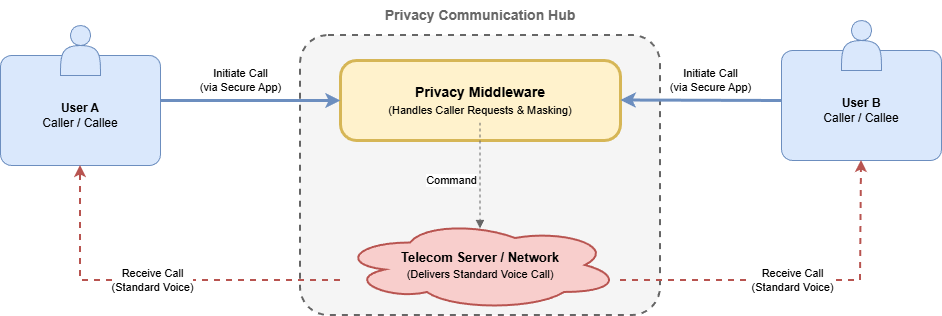

The diagram above was exported from draw.io. Its source (the exported page's mxGraphModel, read from the mxfile embedded in the PNG):
<mxGraphModel dx="1213" dy="711" grid="1" gridSize="10" guides="1" tooltips="1" connect="1" arrows="1" fold="1" page="1" pageScale="1" pageWidth="827" pageHeight="1169" math="0" shadow="0">
  <root>
    <mxCell id="0" />
    <mxCell id="1" parent="0" />
    <mxCell id="Zv2M524QwPDI5p1VIEF6-18" parent="1" style="rounded=1;whiteSpace=wrap;html=1;fillColor=#f5f5f5;strokeColor=#666666;strokeWidth=2;dashed=1;arcSize=10;" value="" vertex="1">
      <mxGeometry height="280" width="360" x="760" y="545" as="geometry" />
    </mxCell>
    <mxCell id="Zv2M524QwPDI5p1VIEF6-19" parent="1" style="text;html=1;strokeColor=none;fillColor=none;align=center;verticalAlign=middle;whiteSpace=wrap;rounded=0;fontSize=14;fontColor=#666666;" value="&lt;b&gt;Privacy Communication Hub&lt;/b&gt;" vertex="1">
      <mxGeometry height="30" width="360" x="760" y="510" as="geometry" />
    </mxCell>
    <mxCell id="Zv2M524QwPDI5p1VIEF6-20" parent="1" style="rounded=1;whiteSpace=wrap;html=1;fillColor=#fff2cc;strokeColor=#d6b656;strokeWidth=3;arcSize=20;fontStyle=0;fontSize=14;" value="&lt;b&gt;Privacy Middleware&lt;/b&gt;&lt;br&gt;&lt;font style=&quot;font-size: 11px&quot;&gt;(Handles Caller Requests &amp;amp; Masking)&lt;/font&gt;" vertex="1">
      <mxGeometry height="80" width="280" x="800" y="570" as="geometry" />
    </mxCell>
    <mxCell id="Zv2M524QwPDI5p1VIEF6-21" parent="1" style="shape=cloud;whiteSpace=wrap;html=1;fillColor=#f8cecc;strokeColor=#b85450;strokeWidth=2;fontSize=13;" value="&lt;b&gt;Telecom Server / Network&lt;/b&gt;&lt;br&gt;&lt;font style=&quot;font-size: 11px&quot;&gt;(Delivers Standard Voice Call)&lt;/font&gt;" vertex="1">
      <mxGeometry height="90" width="280" x="800" y="730" as="geometry" />
    </mxCell>
    <mxCell id="Zv2M524QwPDI5p1VIEF6-22" edge="1" parent="1" style="edgeStyle=orthogonalEdgeStyle;rounded=0;orthogonalLoop=1;jettySize=auto;html=1;entryX=0.55;entryY=0.4;entryDx=0;entryDy=0;entryPerimeter=0;dashed=1;endArrow=block;endFill=1;strokeColor=#666666;" value="Command">
      <mxGeometry relative="1" x="0.0943" y="-29" as="geometry">
        <mxPoint as="offset" />
        <Array as="points">
          <mxPoint x="939.5" y="632" />
        </Array>
        <mxPoint x="939.5" y="632" as="sourcePoint" />
        <mxPoint x="939.5" y="738" as="targetPoint" />
      </mxGeometry>
    </mxCell>
    <mxCell id="Zv2M524QwPDI5p1VIEF6-23" connectable="0" parent="1" style="group" value="" vertex="1">
      <mxGeometry height="130" width="160" x="460" y="545" as="geometry" />
    </mxCell>
    <mxCell id="Zv2M524QwPDI5p1VIEF6-24" parent="Zv2M524QwPDI5p1VIEF6-23" style="rounded=1;whiteSpace=wrap;html=1;fillColor=#dae8fc;strokeColor=#6c8ebf;arcSize=10;" value="" vertex="1">
      <mxGeometry height="110" width="160" y="20" as="geometry" />
    </mxCell>
    <mxCell id="Zv2M524QwPDI5p1VIEF6-25" parent="Zv2M524QwPDI5p1VIEF6-23" style="shape=actor;whiteSpace=wrap;html=1;fillColor=#dae8fc;strokeColor=#6c8ebf;" value="" vertex="1">
      <mxGeometry height="50" width="40" x="60" y="-10" as="geometry" />
    </mxCell>
    <mxCell id="Zv2M524QwPDI5p1VIEF6-26" parent="Zv2M524QwPDI5p1VIEF6-23" style="text;html=1;strokeColor=none;fillColor=none;align=center;verticalAlign=middle;whiteSpace=wrap;rounded=0;" value="&lt;b&gt;User A&lt;/b&gt;&lt;br&gt;Caller / Callee" vertex="1">
      <mxGeometry height="40" width="120" x="20" y="60" as="geometry" />
    </mxCell>
    <mxCell id="Zv2M524QwPDI5p1VIEF6-27" connectable="0" parent="1" style="group" value="" vertex="1">
      <mxGeometry height="130" width="160" x="1241" y="540" as="geometry" />
    </mxCell>
    <mxCell id="Zv2M524QwPDI5p1VIEF6-28" parent="Zv2M524QwPDI5p1VIEF6-27" style="rounded=1;whiteSpace=wrap;html=1;fillColor=#dae8fc;strokeColor=#6c8ebf;arcSize=10;" value="" vertex="1">
      <mxGeometry height="110" width="160" y="20" as="geometry" />
    </mxCell>
    <mxCell id="Zv2M524QwPDI5p1VIEF6-29" parent="Zv2M524QwPDI5p1VIEF6-27" style="shape=actor;whiteSpace=wrap;html=1;fillColor=#dae8fc;strokeColor=#6c8ebf;" value="" vertex="1">
      <mxGeometry height="50" width="40" x="60" y="-10" as="geometry" />
    </mxCell>
    <mxCell id="Zv2M524QwPDI5p1VIEF6-30" parent="Zv2M524QwPDI5p1VIEF6-27" style="text;html=1;strokeColor=none;fillColor=none;align=center;verticalAlign=middle;whiteSpace=wrap;rounded=0;" value="&lt;b&gt;User B&lt;/b&gt;&lt;br&gt;Caller / Callee" vertex="1">
      <mxGeometry height="40" width="120" x="20" y="60" as="geometry" />
    </mxCell>
    <mxCell id="Zv2M524QwPDI5p1VIEF6-31" edge="1" parent="1" source="Zv2M524QwPDI5p1VIEF6-24" style="edgeStyle=orthogonalEdgeStyle;rounded=0;orthogonalLoop=1;jettySize=auto;html=1;entryX=0;entryY=0.5;entryDx=0;entryDy=0;strokeWidth=3;fillColor=#dae8fc;strokeColor=#6c8ebf;startArrow=none;startFill=0;endArrow=classic;endFill=1;" target="Zv2M524QwPDI5p1VIEF6-20" value="Initiate Call&lt;br&gt;(via Secure App)">
      <mxGeometry relative="1" x="-0.1111" y="20" as="geometry">
        <mxPoint as="offset" />
        <Array as="points">
          <mxPoint x="660" y="610" />
          <mxPoint x="660" y="610" />
        </Array>
      </mxGeometry>
    </mxCell>
    <mxCell id="Zv2M524QwPDI5p1VIEF6-32" edge="1" parent="1" source="Zv2M524QwPDI5p1VIEF6-21" style="edgeStyle=orthogonalEdgeStyle;rounded=0;orthogonalLoop=1;jettySize=auto;html=1;entryX=0.5;entryY=1;entryDx=0;entryDy=0;dashed=1;strokeWidth=2;fillColor=#f8cecc;strokeColor=#b85450;startArrow=none;startFill=0;endArrow=classic;endFill=1;" target="Zv2M524QwPDI5p1VIEF6-24" value="Receive Call&lt;br&gt;(Standard Voice)">
      <mxGeometry relative="1" as="geometry">
        <Array as="points">
          <mxPoint x="540" y="790" />
        </Array>
        <mxPoint x="790" y="760" as="sourcePoint" />
        <mxPoint x="530" y="675" as="targetPoint" />
      </mxGeometry>
    </mxCell>
    <mxCell id="Zv2M524QwPDI5p1VIEF6-33" edge="1" parent="1" style="edgeStyle=orthogonalEdgeStyle;rounded=0;orthogonalLoop=1;jettySize=auto;html=1;entryX=1;entryY=0.5;entryDx=0;entryDy=0;strokeWidth=3;fillColor=#dae8fc;strokeColor=#6c8ebf;startArrow=none;startFill=0;endArrow=classic;endFill=1;" value="Initiate Call&lt;br&gt;(via Secure App)">
      <mxGeometry relative="1" x="-0.1172" y="-20" as="geometry">
        <mxPoint as="offset" />
        <Array as="points">
          <mxPoint x="1241" y="609.5" />
        </Array>
        <mxPoint x="1241" y="610" as="sourcePoint" />
        <mxPoint x="1080" y="609.5" as="targetPoint" />
      </mxGeometry>
    </mxCell>
    <mxCell id="Zv2M524QwPDI5p1VIEF6-34" edge="1" parent="1" source="Zv2M524QwPDI5p1VIEF6-21" style="edgeStyle=orthogonalEdgeStyle;rounded=0;orthogonalLoop=1;jettySize=auto;html=1;entryX=0.5;entryY=1;entryDx=0;entryDy=0;dashed=1;strokeWidth=2;fillColor=#f8cecc;strokeColor=#b85450;startArrow=none;startFill=0;endArrow=classic;endFill=1;" target="Zv2M524QwPDI5p1VIEF6-28" value="Receive Call&lt;br&gt;(Standard Voice)">
      <mxGeometry relative="1" x="-0.0455" as="geometry">
        <mxPoint as="offset" />
        <Array as="points">
          <mxPoint x="1320" y="790" />
        </Array>
      </mxGeometry>
    </mxCell>
  </root>
</mxGraphModel>